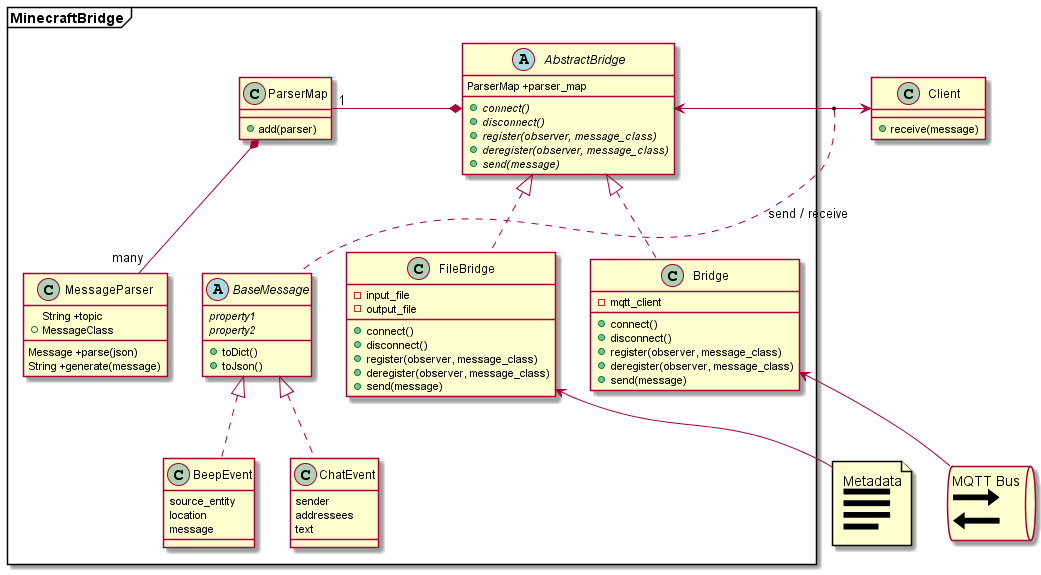

The diagram above was rendered by PlantUML. Its source (embedded in the PNG):
@startuml


package MinecraftBridge <<Frame>>
{
	abstract AbstractBridge
	{
		{field} ParserMap +parser_map
		{abstract} +connect()
		{abstract} +disconnect()
		{abstract} +register(observer, message_class)
		{abstract} +deregister(observer, message_class)
		{abstract} +send(message)
	}

	class Bridge
	{
		{field} -mqtt_client
		{method} +connect()
		{method} +disconnect()
		{method} +register(observer, message_class)
		{method} +deregister(observer, message_class)		
		{method} +send(message)
	}

	class FileBridge
	{
		{field} -input_file
		{field} -output_file
		{method} +connect()
		{method} +disconnect()
		{method} +register(observer, message_class)
		{method} +deregister(observer, message_class)		
		{method} +send(message)			
	}

	class ParserMap
	{
		{method} +add(parser)
	}

	class MessageParser
	{
		{field} String +topic
		{field} +MessageClass
		{method} Message +parse(json)
		{method} String +generate(message)
	}
	

	AbstractBridge <|.. Bridge
	AbstractBridge <|.. FileBridge

	abstract BaseMessage
	{
		{abstract} {field} property1
		{abstract} {field} property2
		{method} +toDict()
		{method} +toJson() 
	}

	class BeepEvent
	{
		{field} source_entity
		{field} location
		{field} message
	}

	class ChatEvent
	{
		{field} sender
		{field} addressees
		{field} text
	}

	AbstractBridge *-left- "1" ParserMap
	ParserMap *-down- "many" MessageParser

	FileBridge -[hidden]right> Bridge
	BaseMessage -[hidden]right> FileBridge

	BaseMessage <|.down. BeepEvent
	BaseMessage <|.down. ChatEvent

}



class Client
{
	{method} +receive(message)
}


file MetadataFile [
	Metadata
	<size:70><&justify-left></size>
]

queue MessageBus [
	MQTT Bus
	<size:70><&transfer></size>
]


FileBridge <-down- MetadataFile
Bridge <-down- MessageBus

AbstractBridge <-----right> Client 
(AbstractBridge, Client) ..down  BaseMessage : send / receive

@enduml